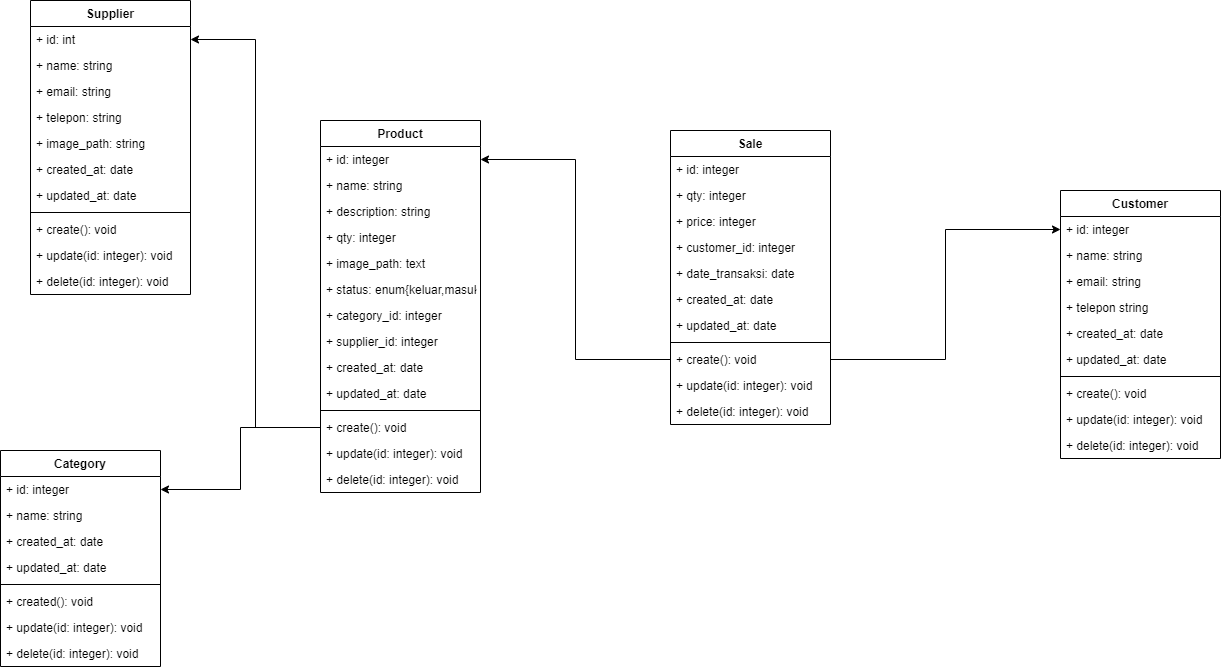

The diagram above was exported from draw.io. Its source (the exported page's mxGraphModel, read from the mxfile embedded in the PNG):
<mxGraphModel dx="1662" dy="786" grid="1" gridSize="10" guides="1" tooltips="1" connect="1" arrows="1" fold="1" page="1" pageScale="1" pageWidth="850" pageHeight="1100" math="0" shadow="0">
  <root>
    <mxCell id="0" />
    <mxCell id="1" parent="0" />
    <mxCell id="cnYcA_Mgwkc0DT7wR2yP-18" value="Customer" style="swimlane;fontStyle=1;align=center;verticalAlign=top;childLayout=stackLayout;horizontal=1;startSize=26;horizontalStack=0;resizeParent=1;resizeParentMax=0;resizeLast=0;collapsible=1;marginBottom=0;" parent="1" vertex="1">
      <mxGeometry x="1070" y="320" width="160" height="268" as="geometry" />
    </mxCell>
    <mxCell id="cnYcA_Mgwkc0DT7wR2yP-19" value="+ id: integer" style="text;strokeColor=none;fillColor=none;align=left;verticalAlign=top;spacingLeft=4;spacingRight=4;overflow=hidden;rotatable=0;points=[[0,0.5],[1,0.5]];portConstraint=eastwest;" parent="cnYcA_Mgwkc0DT7wR2yP-18" vertex="1">
      <mxGeometry y="26" width="160" height="26" as="geometry" />
    </mxCell>
    <mxCell id="lkihwaVUFIEcJeaeqa-N-61" value="+ name: string" style="text;strokeColor=none;fillColor=none;align=left;verticalAlign=top;spacingLeft=4;spacingRight=4;overflow=hidden;rotatable=0;points=[[0,0.5],[1,0.5]];portConstraint=eastwest;" vertex="1" parent="cnYcA_Mgwkc0DT7wR2yP-18">
      <mxGeometry y="52" width="160" height="26" as="geometry" />
    </mxCell>
    <mxCell id="lkihwaVUFIEcJeaeqa-N-62" value="+ email: string" style="text;strokeColor=none;fillColor=none;align=left;verticalAlign=top;spacingLeft=4;spacingRight=4;overflow=hidden;rotatable=0;points=[[0,0.5],[1,0.5]];portConstraint=eastwest;" vertex="1" parent="cnYcA_Mgwkc0DT7wR2yP-18">
      <mxGeometry y="78" width="160" height="26" as="geometry" />
    </mxCell>
    <mxCell id="lkihwaVUFIEcJeaeqa-N-63" value="+ telepon string" style="text;strokeColor=none;fillColor=none;align=left;verticalAlign=top;spacingLeft=4;spacingRight=4;overflow=hidden;rotatable=0;points=[[0,0.5],[1,0.5]];portConstraint=eastwest;" vertex="1" parent="cnYcA_Mgwkc0DT7wR2yP-18">
      <mxGeometry y="104" width="160" height="26" as="geometry" />
    </mxCell>
    <mxCell id="lkihwaVUFIEcJeaeqa-N-65" value="+ created_at: date" style="text;strokeColor=none;fillColor=none;align=left;verticalAlign=top;spacingLeft=4;spacingRight=4;overflow=hidden;rotatable=0;points=[[0,0.5],[1,0.5]];portConstraint=eastwest;" vertex="1" parent="cnYcA_Mgwkc0DT7wR2yP-18">
      <mxGeometry y="130" width="160" height="26" as="geometry" />
    </mxCell>
    <mxCell id="lkihwaVUFIEcJeaeqa-N-66" value="+ updated_at: date" style="text;strokeColor=none;fillColor=none;align=left;verticalAlign=top;spacingLeft=4;spacingRight=4;overflow=hidden;rotatable=0;points=[[0,0.5],[1,0.5]];portConstraint=eastwest;" vertex="1" parent="cnYcA_Mgwkc0DT7wR2yP-18">
      <mxGeometry y="156" width="160" height="26" as="geometry" />
    </mxCell>
    <mxCell id="cnYcA_Mgwkc0DT7wR2yP-20" value="" style="line;strokeWidth=1;fillColor=none;align=left;verticalAlign=middle;spacingTop=-1;spacingLeft=3;spacingRight=3;rotatable=0;labelPosition=right;points=[];portConstraint=eastwest;strokeColor=inherit;" parent="cnYcA_Mgwkc0DT7wR2yP-18" vertex="1">
      <mxGeometry y="182" width="160" height="8" as="geometry" />
    </mxCell>
    <mxCell id="cnYcA_Mgwkc0DT7wR2yP-21" value="+ create(): void" style="text;strokeColor=none;fillColor=none;align=left;verticalAlign=top;spacingLeft=4;spacingRight=4;overflow=hidden;rotatable=0;points=[[0,0.5],[1,0.5]];portConstraint=eastwest;" parent="cnYcA_Mgwkc0DT7wR2yP-18" vertex="1">
      <mxGeometry y="190" width="160" height="26" as="geometry" />
    </mxCell>
    <mxCell id="lkihwaVUFIEcJeaeqa-N-69" value="+ update(id: integer): void" style="text;strokeColor=none;fillColor=none;align=left;verticalAlign=top;spacingLeft=4;spacingRight=4;overflow=hidden;rotatable=0;points=[[0,0.5],[1,0.5]];portConstraint=eastwest;" vertex="1" parent="cnYcA_Mgwkc0DT7wR2yP-18">
      <mxGeometry y="216" width="160" height="26" as="geometry" />
    </mxCell>
    <mxCell id="lkihwaVUFIEcJeaeqa-N-70" value="+ delete(id: integer): void" style="text;strokeColor=none;fillColor=none;align=left;verticalAlign=top;spacingLeft=4;spacingRight=4;overflow=hidden;rotatable=0;points=[[0,0.5],[1,0.5]];portConstraint=eastwest;" vertex="1" parent="cnYcA_Mgwkc0DT7wR2yP-18">
      <mxGeometry y="242" width="160" height="26" as="geometry" />
    </mxCell>
    <mxCell id="cnYcA_Mgwkc0DT7wR2yP-26" value="Product" style="swimlane;fontStyle=1;align=center;verticalAlign=top;childLayout=stackLayout;horizontal=1;startSize=26;horizontalStack=0;resizeParent=1;resizeParentMax=0;resizeLast=0;collapsible=1;marginBottom=0;" parent="1" vertex="1">
      <mxGeometry x="330" y="250" width="160" height="372" as="geometry" />
    </mxCell>
    <mxCell id="cnYcA_Mgwkc0DT7wR2yP-27" value="+ id: integer" style="text;strokeColor=none;fillColor=none;align=left;verticalAlign=top;spacingLeft=4;spacingRight=4;overflow=hidden;rotatable=0;points=[[0,0.5],[1,0.5]];portConstraint=eastwest;" parent="cnYcA_Mgwkc0DT7wR2yP-26" vertex="1">
      <mxGeometry y="26" width="160" height="26" as="geometry" />
    </mxCell>
    <mxCell id="lkihwaVUFIEcJeaeqa-N-11" value="+ name: string" style="text;strokeColor=none;fillColor=none;align=left;verticalAlign=top;spacingLeft=4;spacingRight=4;overflow=hidden;rotatable=0;points=[[0,0.5],[1,0.5]];portConstraint=eastwest;" vertex="1" parent="cnYcA_Mgwkc0DT7wR2yP-26">
      <mxGeometry y="52" width="160" height="26" as="geometry" />
    </mxCell>
    <mxCell id="lkihwaVUFIEcJeaeqa-N-12" value="+ description: string" style="text;strokeColor=none;fillColor=none;align=left;verticalAlign=top;spacingLeft=4;spacingRight=4;overflow=hidden;rotatable=0;points=[[0,0.5],[1,0.5]];portConstraint=eastwest;" vertex="1" parent="cnYcA_Mgwkc0DT7wR2yP-26">
      <mxGeometry y="78" width="160" height="26" as="geometry" />
    </mxCell>
    <mxCell id="lkihwaVUFIEcJeaeqa-N-13" value="+ qty: integer" style="text;strokeColor=none;fillColor=none;align=left;verticalAlign=top;spacingLeft=4;spacingRight=4;overflow=hidden;rotatable=0;points=[[0,0.5],[1,0.5]];portConstraint=eastwest;" vertex="1" parent="cnYcA_Mgwkc0DT7wR2yP-26">
      <mxGeometry y="104" width="160" height="26" as="geometry" />
    </mxCell>
    <mxCell id="lkihwaVUFIEcJeaeqa-N-14" value="+ image_path: text" style="text;strokeColor=none;fillColor=none;align=left;verticalAlign=top;spacingLeft=4;spacingRight=4;overflow=hidden;rotatable=0;points=[[0,0.5],[1,0.5]];portConstraint=eastwest;" vertex="1" parent="cnYcA_Mgwkc0DT7wR2yP-26">
      <mxGeometry y="130" width="160" height="26" as="geometry" />
    </mxCell>
    <mxCell id="lkihwaVUFIEcJeaeqa-N-46" value="+ status: enum{keluar,masuk}" style="text;strokeColor=none;fillColor=none;align=left;verticalAlign=top;spacingLeft=4;spacingRight=4;overflow=hidden;rotatable=0;points=[[0,0.5],[1,0.5]];portConstraint=eastwest;" vertex="1" parent="cnYcA_Mgwkc0DT7wR2yP-26">
      <mxGeometry y="156" width="160" height="26" as="geometry" />
    </mxCell>
    <mxCell id="lkihwaVUFIEcJeaeqa-N-17" value="+ category_id: integer" style="text;strokeColor=none;fillColor=none;align=left;verticalAlign=top;spacingLeft=4;spacingRight=4;overflow=hidden;rotatable=0;points=[[0,0.5],[1,0.5]];portConstraint=eastwest;" vertex="1" parent="cnYcA_Mgwkc0DT7wR2yP-26">
      <mxGeometry y="182" width="160" height="26" as="geometry" />
    </mxCell>
    <mxCell id="lkihwaVUFIEcJeaeqa-N-18" value="+ supplier_id: integer" style="text;strokeColor=none;fillColor=none;align=left;verticalAlign=top;spacingLeft=4;spacingRight=4;overflow=hidden;rotatable=0;points=[[0,0.5],[1,0.5]];portConstraint=eastwest;" vertex="1" parent="cnYcA_Mgwkc0DT7wR2yP-26">
      <mxGeometry y="208" width="160" height="26" as="geometry" />
    </mxCell>
    <mxCell id="lkihwaVUFIEcJeaeqa-N-21" value="+ created_at: date" style="text;strokeColor=none;fillColor=none;align=left;verticalAlign=top;spacingLeft=4;spacingRight=4;overflow=hidden;rotatable=0;points=[[0,0.5],[1,0.5]];portConstraint=eastwest;" vertex="1" parent="cnYcA_Mgwkc0DT7wR2yP-26">
      <mxGeometry y="234" width="160" height="26" as="geometry" />
    </mxCell>
    <mxCell id="lkihwaVUFIEcJeaeqa-N-22" value="+ updated_at: date" style="text;strokeColor=none;fillColor=none;align=left;verticalAlign=top;spacingLeft=4;spacingRight=4;overflow=hidden;rotatable=0;points=[[0,0.5],[1,0.5]];portConstraint=eastwest;" vertex="1" parent="cnYcA_Mgwkc0DT7wR2yP-26">
      <mxGeometry y="260" width="160" height="26" as="geometry" />
    </mxCell>
    <mxCell id="cnYcA_Mgwkc0DT7wR2yP-28" value="" style="line;strokeWidth=1;fillColor=none;align=left;verticalAlign=middle;spacingTop=-1;spacingLeft=3;spacingRight=3;rotatable=0;labelPosition=right;points=[];portConstraint=eastwest;strokeColor=inherit;" parent="cnYcA_Mgwkc0DT7wR2yP-26" vertex="1">
      <mxGeometry y="286" width="160" height="8" as="geometry" />
    </mxCell>
    <mxCell id="cnYcA_Mgwkc0DT7wR2yP-29" value="+ create(): void" style="text;strokeColor=none;fillColor=none;align=left;verticalAlign=top;spacingLeft=4;spacingRight=4;overflow=hidden;rotatable=0;points=[[0,0.5],[1,0.5]];portConstraint=eastwest;" parent="cnYcA_Mgwkc0DT7wR2yP-26" vertex="1">
      <mxGeometry y="294" width="160" height="26" as="geometry" />
    </mxCell>
    <mxCell id="lkihwaVUFIEcJeaeqa-N-15" value="+ update(id: integer): void" style="text;strokeColor=none;fillColor=none;align=left;verticalAlign=top;spacingLeft=4;spacingRight=4;overflow=hidden;rotatable=0;points=[[0,0.5],[1,0.5]];portConstraint=eastwest;" vertex="1" parent="cnYcA_Mgwkc0DT7wR2yP-26">
      <mxGeometry y="320" width="160" height="26" as="geometry" />
    </mxCell>
    <mxCell id="lkihwaVUFIEcJeaeqa-N-16" value="+ delete(id: integer): void" style="text;strokeColor=none;fillColor=none;align=left;verticalAlign=top;spacingLeft=4;spacingRight=4;overflow=hidden;rotatable=0;points=[[0,0.5],[1,0.5]];portConstraint=eastwest;" vertex="1" parent="cnYcA_Mgwkc0DT7wR2yP-26">
      <mxGeometry y="346" width="160" height="26" as="geometry" />
    </mxCell>
    <mxCell id="cnYcA_Mgwkc0DT7wR2yP-34" value="Supplier" style="swimlane;fontStyle=1;align=center;verticalAlign=top;childLayout=stackLayout;horizontal=1;startSize=26;horizontalStack=0;resizeParent=1;resizeParentMax=0;resizeLast=0;collapsible=1;marginBottom=0;" parent="1" vertex="1">
      <mxGeometry x="40" y="130" width="160" height="294" as="geometry" />
    </mxCell>
    <mxCell id="cnYcA_Mgwkc0DT7wR2yP-35" value="+ id: int" style="text;strokeColor=none;fillColor=none;align=left;verticalAlign=top;spacingLeft=4;spacingRight=4;overflow=hidden;rotatable=0;points=[[0,0.5],[1,0.5]];portConstraint=eastwest;" parent="cnYcA_Mgwkc0DT7wR2yP-34" vertex="1">
      <mxGeometry y="26" width="160" height="26" as="geometry" />
    </mxCell>
    <mxCell id="lkihwaVUFIEcJeaeqa-N-1" value="+ name: string" style="text;strokeColor=none;fillColor=none;align=left;verticalAlign=top;spacingLeft=4;spacingRight=4;overflow=hidden;rotatable=0;points=[[0,0.5],[1,0.5]];portConstraint=eastwest;" vertex="1" parent="cnYcA_Mgwkc0DT7wR2yP-34">
      <mxGeometry y="52" width="160" height="26" as="geometry" />
    </mxCell>
    <mxCell id="lkihwaVUFIEcJeaeqa-N-2" value="+ email: string" style="text;strokeColor=none;fillColor=none;align=left;verticalAlign=top;spacingLeft=4;spacingRight=4;overflow=hidden;rotatable=0;points=[[0,0.5],[1,0.5]];portConstraint=eastwest;" vertex="1" parent="cnYcA_Mgwkc0DT7wR2yP-34">
      <mxGeometry y="78" width="160" height="26" as="geometry" />
    </mxCell>
    <mxCell id="lkihwaVUFIEcJeaeqa-N-4" value="+ telepon: string" style="text;strokeColor=none;fillColor=none;align=left;verticalAlign=top;spacingLeft=4;spacingRight=4;overflow=hidden;rotatable=0;points=[[0,0.5],[1,0.5]];portConstraint=eastwest;" vertex="1" parent="cnYcA_Mgwkc0DT7wR2yP-34">
      <mxGeometry y="104" width="160" height="26" as="geometry" />
    </mxCell>
    <mxCell id="lkihwaVUFIEcJeaeqa-N-5" value="+ image_path: string" style="text;strokeColor=none;fillColor=none;align=left;verticalAlign=top;spacingLeft=4;spacingRight=4;overflow=hidden;rotatable=0;points=[[0,0.5],[1,0.5]];portConstraint=eastwest;" vertex="1" parent="cnYcA_Mgwkc0DT7wR2yP-34">
      <mxGeometry y="130" width="160" height="26" as="geometry" />
    </mxCell>
    <mxCell id="lkihwaVUFIEcJeaeqa-N-6" value="+ created_at: date" style="text;strokeColor=none;fillColor=none;align=left;verticalAlign=top;spacingLeft=4;spacingRight=4;overflow=hidden;rotatable=0;points=[[0,0.5],[1,0.5]];portConstraint=eastwest;" vertex="1" parent="cnYcA_Mgwkc0DT7wR2yP-34">
      <mxGeometry y="156" width="160" height="26" as="geometry" />
    </mxCell>
    <mxCell id="lkihwaVUFIEcJeaeqa-N-8" value="+ updated_at: date" style="text;strokeColor=none;fillColor=none;align=left;verticalAlign=top;spacingLeft=4;spacingRight=4;overflow=hidden;rotatable=0;points=[[0,0.5],[1,0.5]];portConstraint=eastwest;" vertex="1" parent="cnYcA_Mgwkc0DT7wR2yP-34">
      <mxGeometry y="182" width="160" height="26" as="geometry" />
    </mxCell>
    <mxCell id="cnYcA_Mgwkc0DT7wR2yP-36" value="" style="line;strokeWidth=1;fillColor=none;align=left;verticalAlign=middle;spacingTop=-1;spacingLeft=3;spacingRight=3;rotatable=0;labelPosition=right;points=[];portConstraint=eastwest;strokeColor=inherit;" parent="cnYcA_Mgwkc0DT7wR2yP-34" vertex="1">
      <mxGeometry y="208" width="160" height="8" as="geometry" />
    </mxCell>
    <mxCell id="cnYcA_Mgwkc0DT7wR2yP-37" value="+ create(): void" style="text;strokeColor=none;fillColor=none;align=left;verticalAlign=top;spacingLeft=4;spacingRight=4;overflow=hidden;rotatable=0;points=[[0,0.5],[1,0.5]];portConstraint=eastwest;" parent="cnYcA_Mgwkc0DT7wR2yP-34" vertex="1">
      <mxGeometry y="216" width="160" height="26" as="geometry" />
    </mxCell>
    <mxCell id="lkihwaVUFIEcJeaeqa-N-9" value="+ update(id: integer): void" style="text;strokeColor=none;fillColor=none;align=left;verticalAlign=top;spacingLeft=4;spacingRight=4;overflow=hidden;rotatable=0;points=[[0,0.5],[1,0.5]];portConstraint=eastwest;" vertex="1" parent="cnYcA_Mgwkc0DT7wR2yP-34">
      <mxGeometry y="242" width="160" height="26" as="geometry" />
    </mxCell>
    <mxCell id="lkihwaVUFIEcJeaeqa-N-10" value="+ delete(id: integer): void" style="text;strokeColor=none;fillColor=none;align=left;verticalAlign=top;spacingLeft=4;spacingRight=4;overflow=hidden;rotatable=0;points=[[0,0.5],[1,0.5]];portConstraint=eastwest;" vertex="1" parent="cnYcA_Mgwkc0DT7wR2yP-34">
      <mxGeometry y="268" width="160" height="26" as="geometry" />
    </mxCell>
    <mxCell id="cnYcA_Mgwkc0DT7wR2yP-38" value="Sale" style="swimlane;fontStyle=1;align=center;verticalAlign=top;childLayout=stackLayout;horizontal=1;startSize=26;horizontalStack=0;resizeParent=1;resizeParentMax=0;resizeLast=0;collapsible=1;marginBottom=0;" parent="1" vertex="1">
      <mxGeometry x="680" y="260" width="160" height="294" as="geometry" />
    </mxCell>
    <mxCell id="cnYcA_Mgwkc0DT7wR2yP-39" value="+ id: integer" style="text;strokeColor=none;fillColor=none;align=left;verticalAlign=top;spacingLeft=4;spacingRight=4;overflow=hidden;rotatable=0;points=[[0,0.5],[1,0.5]];portConstraint=eastwest;" parent="cnYcA_Mgwkc0DT7wR2yP-38" vertex="1">
      <mxGeometry y="26" width="160" height="26" as="geometry" />
    </mxCell>
    <mxCell id="lkihwaVUFIEcJeaeqa-N-47" value="+ qty: integer" style="text;strokeColor=none;fillColor=none;align=left;verticalAlign=top;spacingLeft=4;spacingRight=4;overflow=hidden;rotatable=0;points=[[0,0.5],[1,0.5]];portConstraint=eastwest;" vertex="1" parent="cnYcA_Mgwkc0DT7wR2yP-38">
      <mxGeometry y="52" width="160" height="26" as="geometry" />
    </mxCell>
    <mxCell id="lkihwaVUFIEcJeaeqa-N-48" value="+ price: integer" style="text;strokeColor=none;fillColor=none;align=left;verticalAlign=top;spacingLeft=4;spacingRight=4;overflow=hidden;rotatable=0;points=[[0,0.5],[1,0.5]];portConstraint=eastwest;" vertex="1" parent="cnYcA_Mgwkc0DT7wR2yP-38">
      <mxGeometry y="78" width="160" height="26" as="geometry" />
    </mxCell>
    <mxCell id="lkihwaVUFIEcJeaeqa-N-51" value="+ customer_id: integer" style="text;strokeColor=none;fillColor=none;align=left;verticalAlign=top;spacingLeft=4;spacingRight=4;overflow=hidden;rotatable=0;points=[[0,0.5],[1,0.5]];portConstraint=eastwest;" vertex="1" parent="cnYcA_Mgwkc0DT7wR2yP-38">
      <mxGeometry y="104" width="160" height="26" as="geometry" />
    </mxCell>
    <mxCell id="lkihwaVUFIEcJeaeqa-N-58" value="+ date_transaksi: date" style="text;strokeColor=none;fillColor=none;align=left;verticalAlign=top;spacingLeft=4;spacingRight=4;overflow=hidden;rotatable=0;points=[[0,0.5],[1,0.5]];portConstraint=eastwest;" vertex="1" parent="cnYcA_Mgwkc0DT7wR2yP-38">
      <mxGeometry y="130" width="160" height="26" as="geometry" />
    </mxCell>
    <mxCell id="lkihwaVUFIEcJeaeqa-N-52" value="+ created_at: date" style="text;strokeColor=none;fillColor=none;align=left;verticalAlign=top;spacingLeft=4;spacingRight=4;overflow=hidden;rotatable=0;points=[[0,0.5],[1,0.5]];portConstraint=eastwest;" vertex="1" parent="cnYcA_Mgwkc0DT7wR2yP-38">
      <mxGeometry y="156" width="160" height="26" as="geometry" />
    </mxCell>
    <mxCell id="lkihwaVUFIEcJeaeqa-N-53" value="+ updated_at: date" style="text;strokeColor=none;fillColor=none;align=left;verticalAlign=top;spacingLeft=4;spacingRight=4;overflow=hidden;rotatable=0;points=[[0,0.5],[1,0.5]];portConstraint=eastwest;" vertex="1" parent="cnYcA_Mgwkc0DT7wR2yP-38">
      <mxGeometry y="182" width="160" height="26" as="geometry" />
    </mxCell>
    <mxCell id="cnYcA_Mgwkc0DT7wR2yP-40" value="" style="line;strokeWidth=1;fillColor=none;align=left;verticalAlign=middle;spacingTop=-1;spacingLeft=3;spacingRight=3;rotatable=0;labelPosition=right;points=[];portConstraint=eastwest;strokeColor=inherit;" parent="cnYcA_Mgwkc0DT7wR2yP-38" vertex="1">
      <mxGeometry y="208" width="160" height="8" as="geometry" />
    </mxCell>
    <mxCell id="cnYcA_Mgwkc0DT7wR2yP-41" value="+ create(): void" style="text;strokeColor=none;fillColor=none;align=left;verticalAlign=top;spacingLeft=4;spacingRight=4;overflow=hidden;rotatable=0;points=[[0,0.5],[1,0.5]];portConstraint=eastwest;" parent="cnYcA_Mgwkc0DT7wR2yP-38" vertex="1">
      <mxGeometry y="216" width="160" height="26" as="geometry" />
    </mxCell>
    <mxCell id="lkihwaVUFIEcJeaeqa-N-54" value="+ update(id: integer): void" style="text;strokeColor=none;fillColor=none;align=left;verticalAlign=top;spacingLeft=4;spacingRight=4;overflow=hidden;rotatable=0;points=[[0,0.5],[1,0.5]];portConstraint=eastwest;" vertex="1" parent="cnYcA_Mgwkc0DT7wR2yP-38">
      <mxGeometry y="242" width="160" height="26" as="geometry" />
    </mxCell>
    <mxCell id="lkihwaVUFIEcJeaeqa-N-56" value="+ delete(id: integer): void" style="text;strokeColor=none;fillColor=none;align=left;verticalAlign=top;spacingLeft=4;spacingRight=4;overflow=hidden;rotatable=0;points=[[0,0.5],[1,0.5]];portConstraint=eastwest;" vertex="1" parent="cnYcA_Mgwkc0DT7wR2yP-38">
      <mxGeometry y="268" width="160" height="26" as="geometry" />
    </mxCell>
    <mxCell id="lkihwaVUFIEcJeaeqa-N-28" value="Category" style="swimlane;fontStyle=1;align=center;verticalAlign=top;childLayout=stackLayout;horizontal=1;startSize=26;horizontalStack=0;resizeParent=1;resizeParentMax=0;resizeLast=0;collapsible=1;marginBottom=0;" vertex="1" parent="1">
      <mxGeometry x="10" y="580" width="160" height="216" as="geometry" />
    </mxCell>
    <mxCell id="lkihwaVUFIEcJeaeqa-N-29" value="+ id: integer" style="text;strokeColor=none;fillColor=none;align=left;verticalAlign=top;spacingLeft=4;spacingRight=4;overflow=hidden;rotatable=0;points=[[0,0.5],[1,0.5]];portConstraint=eastwest;" vertex="1" parent="lkihwaVUFIEcJeaeqa-N-28">
      <mxGeometry y="26" width="160" height="26" as="geometry" />
    </mxCell>
    <mxCell id="lkihwaVUFIEcJeaeqa-N-32" value="+ name: string" style="text;strokeColor=none;fillColor=none;align=left;verticalAlign=top;spacingLeft=4;spacingRight=4;overflow=hidden;rotatable=0;points=[[0,0.5],[1,0.5]];portConstraint=eastwest;" vertex="1" parent="lkihwaVUFIEcJeaeqa-N-28">
      <mxGeometry y="52" width="160" height="26" as="geometry" />
    </mxCell>
    <mxCell id="lkihwaVUFIEcJeaeqa-N-33" value="+ created_at: date" style="text;strokeColor=none;fillColor=none;align=left;verticalAlign=top;spacingLeft=4;spacingRight=4;overflow=hidden;rotatable=0;points=[[0,0.5],[1,0.5]];portConstraint=eastwest;" vertex="1" parent="lkihwaVUFIEcJeaeqa-N-28">
      <mxGeometry y="78" width="160" height="26" as="geometry" />
    </mxCell>
    <mxCell id="lkihwaVUFIEcJeaeqa-N-34" value="+ updated_at: date" style="text;strokeColor=none;fillColor=none;align=left;verticalAlign=top;spacingLeft=4;spacingRight=4;overflow=hidden;rotatable=0;points=[[0,0.5],[1,0.5]];portConstraint=eastwest;" vertex="1" parent="lkihwaVUFIEcJeaeqa-N-28">
      <mxGeometry y="104" width="160" height="26" as="geometry" />
    </mxCell>
    <mxCell id="lkihwaVUFIEcJeaeqa-N-30" value="" style="line;strokeWidth=1;fillColor=none;align=left;verticalAlign=middle;spacingTop=-1;spacingLeft=3;spacingRight=3;rotatable=0;labelPosition=right;points=[];portConstraint=eastwest;strokeColor=inherit;" vertex="1" parent="lkihwaVUFIEcJeaeqa-N-28">
      <mxGeometry y="130" width="160" height="8" as="geometry" />
    </mxCell>
    <mxCell id="lkihwaVUFIEcJeaeqa-N-31" value="+ created(): void" style="text;strokeColor=none;fillColor=none;align=left;verticalAlign=top;spacingLeft=4;spacingRight=4;overflow=hidden;rotatable=0;points=[[0,0.5],[1,0.5]];portConstraint=eastwest;" vertex="1" parent="lkihwaVUFIEcJeaeqa-N-28">
      <mxGeometry y="138" width="160" height="26" as="geometry" />
    </mxCell>
    <mxCell id="lkihwaVUFIEcJeaeqa-N-35" value="+ update(id: integer): void" style="text;strokeColor=none;fillColor=none;align=left;verticalAlign=top;spacingLeft=4;spacingRight=4;overflow=hidden;rotatable=0;points=[[0,0.5],[1,0.5]];portConstraint=eastwest;" vertex="1" parent="lkihwaVUFIEcJeaeqa-N-28">
      <mxGeometry y="164" width="160" height="26" as="geometry" />
    </mxCell>
    <mxCell id="lkihwaVUFIEcJeaeqa-N-36" value="+ delete(id: integer): void" style="text;strokeColor=none;fillColor=none;align=left;verticalAlign=top;spacingLeft=4;spacingRight=4;overflow=hidden;rotatable=0;points=[[0,0.5],[1,0.5]];portConstraint=eastwest;" vertex="1" parent="lkihwaVUFIEcJeaeqa-N-28">
      <mxGeometry y="190" width="160" height="26" as="geometry" />
    </mxCell>
    <mxCell id="lkihwaVUFIEcJeaeqa-N-76" style="edgeStyle=orthogonalEdgeStyle;rounded=0;orthogonalLoop=1;jettySize=auto;html=1;exitX=0;exitY=0.5;exitDx=0;exitDy=0;entryX=1;entryY=0.5;entryDx=0;entryDy=0;" edge="1" parent="1" source="cnYcA_Mgwkc0DT7wR2yP-29" target="cnYcA_Mgwkc0DT7wR2yP-35">
      <mxGeometry relative="1" as="geometry" />
    </mxCell>
    <mxCell id="lkihwaVUFIEcJeaeqa-N-77" style="edgeStyle=orthogonalEdgeStyle;rounded=0;orthogonalLoop=1;jettySize=auto;html=1;exitX=0;exitY=0.5;exitDx=0;exitDy=0;entryX=1;entryY=0.5;entryDx=0;entryDy=0;" edge="1" parent="1" source="cnYcA_Mgwkc0DT7wR2yP-29" target="lkihwaVUFIEcJeaeqa-N-29">
      <mxGeometry relative="1" as="geometry" />
    </mxCell>
    <mxCell id="lkihwaVUFIEcJeaeqa-N-78" style="edgeStyle=orthogonalEdgeStyle;rounded=0;orthogonalLoop=1;jettySize=auto;html=1;exitX=0;exitY=0.5;exitDx=0;exitDy=0;entryX=1;entryY=0.5;entryDx=0;entryDy=0;" edge="1" parent="1" source="cnYcA_Mgwkc0DT7wR2yP-41" target="cnYcA_Mgwkc0DT7wR2yP-27">
      <mxGeometry relative="1" as="geometry" />
    </mxCell>
    <mxCell id="lkihwaVUFIEcJeaeqa-N-81" style="edgeStyle=orthogonalEdgeStyle;rounded=0;orthogonalLoop=1;jettySize=auto;html=1;exitX=1;exitY=0.5;exitDx=0;exitDy=0;entryX=0;entryY=0.5;entryDx=0;entryDy=0;" edge="1" parent="1" source="cnYcA_Mgwkc0DT7wR2yP-41" target="cnYcA_Mgwkc0DT7wR2yP-19">
      <mxGeometry relative="1" as="geometry" />
    </mxCell>
  </root>
</mxGraphModel>